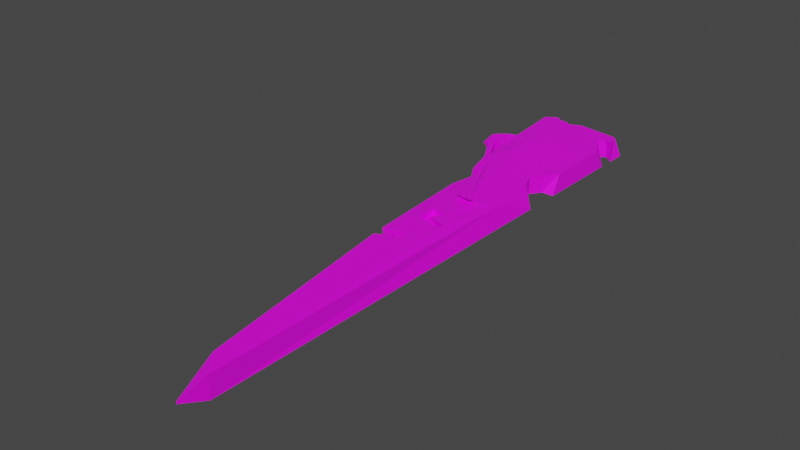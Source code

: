 # Source: SharpScrapPiece.blend  (saved by Blender 3.6.11; exported with 4.5.12 LTS)
import bpy
from mathutils import Matrix  # noqa: F401  (used for matrix-valued properties, if any)

bpy.ops.wm.read_factory_settings(use_empty=True)
scene = bpy.context.scene
scene.name = 'Scene'

# ---- collections
col_collection = bpy.data.collections.new('Collection'); scene.collection.children.link(col_collection)

# ---- images (referenced by path relative to the original .blend; pixels are not part of the script)
import os
ASSET_DIR = os.environ.get("B2B_ASSET_DIR", "")  # directory of the original .blend (textures are referenced by path, not embedded)
HERE = os.path.dirname(os.path.abspath(__file__))  # packed textures are extracted next to this script under _unpacked/

def load_image(name, relpath, width, height, colorspace="sRGB"):
    """Load a texture the original file referenced (path relative to the .blend, or extracted next to this script)."""
    p = next((c for c in (os.path.join(HERE, relpath), os.path.join(ASSET_DIR, relpath)) if relpath and os.path.exists(c)), "")
    if p:
        img = bpy.data.images.load(p, check_existing=True)
        img.name = name
    else:  # same state as the original file: an image datablock whose file is absent (Cycles renders it pink)
        img = bpy.data.images.new(name, width, height)
        img.source = "FILE"
        img.filepath = "//" + (relpath or name)
    img.colorspace_settings.name = colorspace
    return img
img_palette_jpeg = load_image('palette.jpeg', 'palette.jpeg', 1024, 1024, 'sRGB')

# ---- materials (node trees are filled in below, after node groups)
mat_sharpscrappiecemat = bpy.data.materials.new('SharpScrapPieceMat')
mat_sharpscrappiecemat.alpha_threshold = 0.0
mat_sharpscrappiecemat.use_transparent_shadow = False
mat_sharpscrappiecemat.roughness = 0.5
mat_sharpscrappiecemat.line_color = (0.0, 0.0, 0.0, 1.0)

# ---- material node trees
mat_sharpscrappiecemat.use_nodes = True; mat_sharpscrappiecemat.node_tree.nodes.clear()
_N = mat_sharpscrappiecemat.node_tree.nodes; _L = mat_sharpscrappiecemat.node_tree.links
n0 = _N.new('ShaderNodeOutputMaterial'); n0.name = 'Material Output'; n0.location = (300, 300)
n1 = _N.new('ShaderNodeBsdfPrincipled'); n1.name = 'Principled BSDF'; n1.location = (10, 300)
n1.distribution = 'GGX'
n1.subsurface_method = 'RANDOM_WALK_SKIN'
n1.inputs[3].default_value = 1.45
n1.inputs[27].default_value = (0.0, 0.0, 0.0, 1.0)
n1.inputs[28].default_value = 1.0
n2 = _N.new('ShaderNodeTexImage'); n2.name = 'Image Texture'; n2.location = (-280, 280)
n2.image = img_palette_jpeg
_L.new(n1.outputs[0], n0.inputs[0])
_L.new(n2.outputs[0], n1.inputs[0])
n0.is_active_output = True

# ---- world
world_world = bpy.data.worlds.new('World'); scene.world = world_world
world_world.use_nodes = True; world_world.node_tree.nodes.clear()
_N = world_world.node_tree.nodes; _L = world_world.node_tree.links
n0 = _N.new('ShaderNodeOutputWorld'); n0.name = 'World Output'; n0.location = (300, 300)
n1 = _N.new('ShaderNodeBackground'); n1.name = 'Background'; n1.location = (10, 300)
n1.inputs[0].default_value = (0.05088, 0.05088, 0.05088, 1.0)
_L.new(n1.outputs[0], n0.inputs[0])
n0.is_active_output = True
world_world.color = (0.05088, 0.05088, 0.05088)
world_world.use_sun_shadow = False
world_world.sun_shadow_jitter_overblur = 0.0

# ---- meshes
me_plane_001 = bpy.data.meshes.new('Plane.001')
me_plane_001.from_pydata([(0.2382, -0.8147, 0.0), (0.3012, -0.8868, 0.0), (-0.0009895, 0.9922, 0.009451), (0.3164, 0.9886, 0.0), (0.02396, 0.7747, 0.006054), (0.03499, 0.6576, 0.0), (0.1112, 0.6909, 0.0), (0.1033, 0.7621, 0.0), (-0.07197, 0.7117, 0.03628), (-0.07195, 0.7116, 0.03628), (0.1257, 1.011, 0.0), (0.04349, 1.02, 0.0), (0.06134, 0.9947, 0.0), (0.07753, 1.005, 0.0), (0.1062, 0.98, 0.0), (0.3154, 0.8681, 0.0), (0.3158, 0.9218, 0.0), (0.2755, 0.8865, 0.0), (0.2851, 0.8991, 0.0), (0.2476, 0.9175, 0.0), (0.2829, 0.9469, 0.0), (0.003365, 0.7566, 0.0), (-0.03832, 0.7137, 0.0), (-0.02912, 0.7316, 0.0), (0.3121, 0.4367, 0.0), (0.3131, 0.5648, 0.0), (0.2642, 0.4669, 0.0), (0.2443, 0.5251, 0.0), (0.2723, 0.5641, 0.0), (0.04404, 0.5874, 0.0), (0.04929, 0.5466, 0.0), (0.05997, 0.5671, 0.0), (0.06218, 0.5546, 0.0), (0.0747, 0.5744, 0.0), (0.05335, 0.5833, 0.0), (0.004091, 0.6708, 0.0), (-0.03148, 0.6914, 0.0), (0.06197, 0.4481, 0.0), (0.07184, 0.3714, 0.0), (0.1112, 0.4119, 0.0), (0.09001, 0.4366, 0.0), (0.1192, 0.4534, 0.0), (0.1278, -0.06298, 0.0), (0.1338, -0.1098, 0.0), (0.1581, -0.09597, 0.0), (0.1501, -0.0889, 0.0), (0.1837, -0.07654, 0.0), (0.1846, -0.1136, 0.0), (0.2031, -0.04739, 0.0), (0.1338, -0.1098, 0.07348), (0.2382, -0.8147, 0.07348), (0.3012, -0.8868, 0.07348), (0.3117, 0.9337, 0.06403), (0.2918, 0.9829, 0.06403), (0.03858, 1.018, 0.06403), (-0.0009895, 0.9922, 0.06403), (0.02454, 0.7765, 0.06781), (0.03224, 0.6673, 0.06501), (0.09496, 0.6982, 0.07348), (0.08894, 0.749, 0.07348), (-0.07197, 0.7117, 0.0372), (-0.07195, 0.7116, 0.0372), (0.1477, 1.004, 0.06403), (0.3082, 0.6037, 0.06403), (0.31, 0.8315, 0.06403), (0.06113, 0.9993, 0.06403), (0.07914, 1.001, 0.06403), (0.105, 0.9872, 0.06403), (0.003365, 0.7566, 0.07348), (0.2819, 0.8858, 0.06403), (0.279, 0.8998, 0.06403), (0.2569, 0.9189, 0.06403), (0.2826, 0.9399, 0.06403), (-0.03832, 0.7137, 0.07348), (-0.02912, 0.7316, 0.07348), (0.2974, 0.2904, 0.06781), (0.04138, 0.5958, 0.06781), (0.2678, 0.4705, 0.06403), (0.2504, 0.5226, 0.06403), (0.2739, 0.5592, 0.06403), (0.04445, 0.5549, 0.06781), (0.05834, 0.5607, 0.07348), (0.06417, 0.5608, 0.07348), (0.06816, 0.5723, 0.07348), (0.05567, 0.5824, 0.07348), (0.004091, 0.6708, 0.07348), (-0.03148, 0.6914, 0.07348), (0.0677, 0.4614, 0.06403), (0.09144, 0.3195, 0.06639), (0.1278, -0.06298, 0.07348), (0.1034, 0.4099, 0.06403), (0.09648, 0.4356, 0.06403), (0.1081, 0.4506, 0.06403), (0.1581, -0.09597, 0.07348), (0.1501, -0.0889, 0.07348), (0.1837, -0.07654, 0.07348), (0.1846, -0.1136, 0.07348), (0.2031, -0.04739, 0.07348), (0.02108, 0.7657, 0.02066), (0.03499, 0.6576, 0.02066), (0.1112, 0.6909, 0.02066), (0.1033, 0.7621, 0.02066), (0.1772, 0.2429, 0.07514), (0.2084, 0.2521, 0.07569), (0.2323, 0.2425, 0.07514), (0.1797, 0.2264, 0.09069), (0.2093, 0.2629, 0.09069), (0.2317, 0.2156, 0.09069), (0.2862, -0.9708, 0.0341), (0.2907, -0.976, 0.0341), (0.2862, -0.9708, 0.03938), (0.2907, -0.976, 0.03938), (0.2365, 0.04016, 0.07348), (0.1649, 0.06165, 0.07348), (0.1635, 0.1284, 0.07348), (0.2206, 0.1153, 0.07348), (0.1938, 0.08001, 0.07348), (0.2602, 0.05482, 0.07348), (0.2365, 0.04016, 0.05371), (0.1649, 0.06165, 0.05371), (0.1635, 0.1284, 0.05371), (0.2206, 0.1153, 0.05371), (0.1938, 0.08001, 0.05371), (0.2602, 0.05482, 0.05371), (0.2996, -0.9005, 0.005226), (0.2746, -0.8564, 0.0), (0.2972, -0.9203, 0.06069), (0.2644, -0.8999, 0.05486), (0.2603, -0.8868, 0.01575), (0.2555, -0.8711, 0.04319), (0.2991, -0.9041, 0.04361), (0.2971, -0.9215, 0.02802), (0.2802, -0.8954, 0.01099), (0.28, -0.8838, 0.06633), (0.151, 0.7986, 0.07002), (0.1661, 0.8665, 0.06762), (0.1968, 0.8193, 0.06751), (0.1669, 0.7813, 0.06921), (0.2055, 0.7438, 0.06723), (0.1335, 0.7477, 0.07109), (0.1057, 0.8343, 0.0699)], [], [(0, 43, 44, 45, 46, 47, 48, 42, 38, 39, 40, 41, 37, 30, 31, 32, 33, 34, 29, 5, 6, 7, 4, 2, 11, 12, 13, 14, 10, 3, 16, 20, 19, 18, 17, 15, 25, 28, 27, 26, 24, 1, 125), (7, 6, 100, 101), (5, 9, 8, 22, 23, 21, 4), (30, 29, 34, 33, 32, 31), (30, 36, 35, 29), (50, 51, 75, 117, 112, 113, 114, 89, 97, 96, 95, 94, 93, 49), (57, 58, 59, 56), (57, 56, 68, 74, 73, 60, 61), (80, 81, 82, 83, 84, 76), (80, 76, 85, 86), (8, 9, 61, 60), (22, 8, 60, 73), (47, 46, 95, 96), (9, 5, 57, 61), (23, 22, 73, 74), (48, 47, 96, 97), (3, 10, 62, 53), (35, 36, 86, 85), (21, 23, 74, 68), (42, 48, 97, 89), (25, 15, 64, 63), (36, 30, 80, 86), (1, 24, 75, 51), (12, 11, 54, 65), (29, 35, 85, 76), (43, 0, 50, 49), (5, 29, 76, 57), (13, 12, 65, 66), (30, 37, 87, 80), (50, 0, 128, 129, 127), (24, 26, 77, 75), (14, 13, 66, 67), (38, 42, 89, 88), (16, 3, 53, 52), (26, 27, 78, 77), (10, 14, 67, 62), (39, 38, 88, 90), (11, 2, 55, 54), (27, 28, 79, 78), (4, 21, 68, 56), (40, 39, 90, 91), (2, 4, 56, 55), (28, 25, 63, 79), (15, 17, 69, 64), (41, 40, 91, 92), (17, 18, 70, 69), (37, 41, 92, 87), (18, 19, 71, 70), (44, 43, 49, 93), (19, 20, 72, 71), (45, 44, 93, 94), (20, 16, 52, 72), (46, 45, 94, 95), (99, 98, 101, 100), (5, 4, 98, 99), (4, 7, 101, 98), (6, 5, 99, 100), (106, 105, 107), (88, 102, 103, 104, 75, 77, 78, 79, 63, 64, 138, 139, 140, 56, 59, 58, 57, 76, 84, 83, 82, 81, 80, 87, 92, 91, 90), (102, 104, 107, 105), (104, 103, 106, 107), (103, 102, 105, 106), (108, 109, 111, 110), (1, 51, 126, 130, 131, 124), (0, 125, 128), (51, 50, 127, 133, 126), (122, 121, 120, 119, 118, 123), (89, 114, 115, 116, 117, 75, 104, 102, 88), (113, 112, 118, 119), (112, 117, 123, 118), (116, 115, 121, 122), (114, 113, 119, 120), (117, 116, 122, 123), (115, 114, 120, 121), (127, 129, 128, 108, 110), (124, 131, 130, 126, 111, 109), (128, 125, 132, 124, 109, 108), (124, 132, 125, 1), (126, 133, 127, 110, 111), (56, 140, 134, 135, 136, 137, 138, 64, 69, 70, 71, 72, 52, 53, 62, 67, 66, 65, 54, 55), (137, 136, 135, 134, 140, 139, 138)])
_uv = me_plane_001.uv_layers.new(name='UVMap')
_uv.uv.foreach_set('vector', [0.719, 0.02364, 0.719, 0.02944, 0.721, 0.0296, 0.7204, 0.02964, 0.7232, 0.0298, 0.723, 0.02953, 0.7248, 0.03006, 0.719, 0.02978, 0.719, 0.03289, 0.7215, 0.03325, 0.7204, 0.0334, 0.7222, 0.03356, 0.719, 0.03344, 0.719, 0.03415, 0.7197, 0.03431, 0.7197, 0.03422, 0.7205, 0.03438, 0.7194, 0.03442, 0.719, 0.03444, 0.719, 0.03494, 0.7229, 0.03527, 0.7229, 0.03578, 0.719, 0.03572, 0.719, 0.03759, 0.7213, 0.03759, 0.722, 0.03742, 0.7227, 0.03751, 0.7239, 0.03735, 0.7248, 0.03759, 0.7329, 0.03759, 0.7329, 0.03712, 0.7314, 0.03726, 0.7298, 0.03702, 0.7315, 0.03693, 0.7311, 0.03683, 0.7329, 0.03674, 0.7329, 0.0346, 0.7307, 0.03455, 0.7292, 0.03423, 0.7302, 0.03385, 0.7329, 0.0337, 0.7329, 0.02364, 0.727, 0.02364, 0.6691, 0.03578, 0.6691, 0.03527, 0.6691, 0.03527, 0.6691, 0.03578, 0.6652, 0.03494, 0.6652, 0.03494, 0.6652, 0.03572, 0.6652, 0.03535, 0.6652, 0.03561, 0.6652, 0.03572, 0.6652, 0.03572, 0.6652, 0.03415, 0.6652, 0.03444, 0.6656, 0.03442, 0.6667, 0.03438, 0.6659, 0.03422, 0.6659, 0.03431, 0.6652, 0.03415, 0.6652, 0.03415, 0.6652, 0.03444, 0.6652, 0.03444, 0.6397, 0.02364, 0.6537, 0.02364, 0.6537, 0.0337, 0.6502, 0.03076, 0.6485, 0.03063, 0.6435, 0.03072, 0.6438, 0.03122, 0.6397, 0.02978, 0.6456, 0.03006, 0.6437, 0.02953, 0.6439, 0.0298, 0.6412, 0.02964, 0.6418, 0.0296, 0.6397, 0.02944, 0.6652, 0.03494, 0.6691, 0.03527, 0.6691, 0.03578, 0.6652, 0.03572, 0.6652, 0.2662, 0.6652, 0.267, 0.6652, 0.267, 0.6652, 0.2669, 0.6652, 0.2666, 0.6652, 0.267, 0.6652, 0.2662, 0.413, 0.03415, 0.4137, 0.03431, 0.4137, 0.03422, 0.4145, 0.03438, 0.4134, 0.03442, 0.413, 0.03444, 0.6652, 0.03415, 0.6652, 0.03444, 0.6652, 0.03444, 0.6652, 0.03415, 0.6652, 0.03572, 0.6652, 0.03494, 0.6652, 0.03494, 0.6652, 0.03572, 0.6652, 0.2666, 0.6652, 0.267, 0.6652, 0.267, 0.6652, 0.2666, 0.542, 0.02953, 0.5422, 0.0298, 0.5422, 0.0298, 0.542, 0.02953, 0.6652, 0.03494, 0.6652, 0.03494, 0.6652, 0.03494, 0.6652, 0.03494, 0.6652, 0.2091, 0.6652, 0.2088, 0.6652, 0.2088, 0.6652, 0.2091, 0.5439, 0.03006, 0.542, 0.02953, 0.542, 0.02953, 0.5439, 0.03006, 0.6791, 0.03759, 0.671, 0.03759, 0.671, 0.03759, 0.6791, 0.03759, 0.6652, 0.03444, 0.6652, 0.03415, 0.6652, 0.03415, 0.6652, 0.03444, 0.6652, 0.03572, 0.6652, 0.03561, 0.6652, 0.03561, 0.6652, 0.03572, 0.538, 0.02978, 0.5439, 0.03006, 0.5439, 0.03006, 0.538, 0.02978, 0.6791, 0.0346, 0.6791, 0.03674, 0.6791, 0.03674, 0.6791, 0.0346, 0.6652, 0.03415, 0.6652, 0.03415, 0.6652, 0.03415, 0.6652, 0.03415, 0.6791, 0.02364, 0.6791, 0.0337, 0.6791, 0.0337, 0.6791, 0.02364, 0.7809, 0.03742, 0.7802, 0.03759, 0.7802, 0.03759, 0.7809, 0.03742, 0.6652, 0.03444, 0.6652, 0.03444, 0.6652, 0.03444, 0.6652, 0.03444, 0.6652, 0.02944, 0.6652, 0.02364, 0.6652, 0.02364, 0.6652, 0.02944, 0.671, 0.3853, 0.671, 0.3848, 0.671, 0.3848, 0.671, 0.3853, 0.7816, 0.03751, 0.7809, 0.03742, 0.7809, 0.03742, 0.7816, 0.03751, 0.6652, 0.03415, 0.6652, 0.03344, 0.6652, 0.03344, 0.6652, 0.03415, 0.6652, 0.02364, 0.6652, 0.02364, 0.6652, 0.02364, 0.6652, 0.02364, 0.6652, 0.02364, 0.4967, 0.0337, 0.494, 0.03385, 0.494, 0.03385, 0.4967, 0.0337, 0.7827, 0.03735, 0.7816, 0.03751, 0.7816, 0.03751, 0.7827, 0.03735, 0.6652, 0.03289, 0.6652, 0.02978, 0.6652, 0.02978, 0.6652, 0.03289, 0.6791, 0.03712, 0.6791, 0.03759, 0.6791, 0.03759, 0.6791, 0.03712, 0.494, 0.03385, 0.493, 0.03423, 0.493, 0.03423, 0.494, 0.03385, 0.7837, 0.03759, 0.7827, 0.03735, 0.7827, 0.03735, 0.7837, 0.03759, 0.6677, 0.03325, 0.6652, 0.03289, 0.6652, 0.03289, 0.6677, 0.03325, 0.6675, 0.03759, 0.6652, 0.03759, 0.6652, 0.03759, 0.6675, 0.03759, 0.493, 0.03423, 0.4945, 0.03455, 0.4945, 0.03455, 0.493, 0.03423, 0.6652, 0.03572, 0.6652, 0.03572, 0.6652, 0.03572, 0.6652, 0.03572, 0.6667, 0.0334, 0.6677, 0.03325, 0.6677, 0.03325, 0.6667, 0.0334, 0.6652, 0.03759, 0.6652, 0.03572, 0.6652, 0.03572, 0.6652, 0.03759, 0.4945, 0.03455, 0.4967, 0.0346, 0.4967, 0.0346, 0.4945, 0.03455, 0.4596, 0.03674, 0.4578, 0.03683, 0.4578, 0.03683, 0.4596, 0.03674, 0.6684, 0.03356, 0.6667, 0.0334, 0.6667, 0.0334, 0.6684, 0.03356, 0.4578, 0.03683, 0.4582, 0.03693, 0.4582, 0.03693, 0.4578, 0.03683, 0.6652, 0.03344, 0.6684, 0.03356, 0.6684, 0.03356, 0.6652, 0.03344, 0.4582, 0.03693, 0.4566, 0.03702, 0.4566, 0.03702, 0.4582, 0.03693, 0.54, 0.0296, 0.538, 0.02944, 0.538, 0.02944, 0.54, 0.0296, 0.4566, 0.03702, 0.4582, 0.03726, 0.4582, 0.03726, 0.4566, 0.03702, 0.5395, 0.02964, 0.54, 0.0296, 0.54, 0.0296, 0.5395, 0.02964, 0.4582, 0.03726, 0.4596, 0.03712, 0.4596, 0.03712, 0.4582, 0.03726, 0.5422, 0.0298, 0.5395, 0.02964, 0.5395, 0.02964, 0.5422, 0.0298, 0.6652, 0.03494, 0.6652, 0.03572, 0.6691, 0.03578, 0.6691, 0.03527, 0.6652, 0.03494, 0.6652, 0.03572, 0.6652, 0.03572, 0.6652, 0.03494, 0.6652, 0.03572, 0.6691, 0.03578, 0.6691, 0.03578, 0.6652, 0.03572, 0.6691, 0.03527, 0.6652, 0.03494, 0.6652, 0.03494, 0.6691, 0.03527, 0.7237, 0.03231, 0.7217, 0.032, 0.7249, 0.03201, 0.6652, 0.03289, 0.6708, 0.032, 0.6728, 0.03231, 0.6741, 0.03201, 0.6791, 0.0337, 0.6764, 0.03385, 0.6754, 0.03423, 0.6769, 0.03455, 0.6791, 0.0346, 0.6791, 0.03674, 0.674, 0.03578, 0.6708, 0.03574, 0.6695, 0.03634, 0.6652, 0.03572, 0.6691, 0.03578, 0.6691, 0.03527, 0.6652, 0.03494, 0.6652, 0.03444, 0.6656, 0.03442, 0.6667, 0.03438, 0.6659, 0.03422, 0.6659, 0.03431, 0.6652, 0.03415, 0.6652, 0.03344, 0.6684, 0.03356, 0.6667, 0.0334, 0.6677, 0.03325, 0.6708, 0.032, 0.6741, 0.03201, 0.6741, 0.03201, 0.6708, 0.032, 0.7249, 0.03201, 0.7237, 0.03231, 0.7237, 0.03231, 0.7249, 0.03201, 0.6728, 0.03231, 0.6708, 0.032, 0.6708, 0.032, 0.6728, 0.03231, 0.6652, 0.4403, 0.6791, 0.4403, 0.6791, 0.4403, 0.6652, 0.4403, 0.6791, 0.02364, 0.6791, 0.02364, 0.6791, 0.02364, 0.6791, 0.02364, 0.6791, 0.02364, 0.6791, 0.02364, 0.6652, 0.02364, 0.6732, 0.02364, 0.6652, 0.02364, 0.6791, 0.02364, 0.6652, 0.02364, 0.6652, 0.02364, 0.6727, 0.02364, 0.6791, 0.02364, 0.828, 0.03089, 0.83, 0.03118, 0.8262, 0.03122, 0.8259, 0.03072, 0.8309, 0.03063, 0.8326, 0.03076, 0.6383, 0.02978, 0.6424, 0.03122, 0.6461, 0.03118, 0.6442, 0.03089, 0.6487, 0.03076, 0.6522, 0.0337, 0.6472, 0.03201, 0.6439, 0.032, 0.6383, 0.03289, 0.6689, 0.03072, 0.6739, 0.03063, 0.6739, 0.03063, 0.6689, 0.03072, 0.6739, 0.03063, 0.6756, 0.03076, 0.6756, 0.03076, 0.6739, 0.03063, 0.6711, 0.03089, 0.673, 0.03118, 0.673, 0.03118, 0.6711, 0.03089, 0.6693, 0.03122, 0.6689, 0.03072, 0.6689, 0.03072, 0.6693, 0.03122, 0.6756, 0.03076, 0.6711, 0.03089, 0.6711, 0.03089, 0.6756, 0.03076, 0.673, 0.03118, 0.6693, 0.03122, 0.6693, 0.03122, 0.673, 0.03118, 0.6652, 0.3008, 0.6652, 0.3008, 0.6652, 0.3008, 0.6652, 0.3008, 0.6652, 0.3008, 0.6791, 0.3008, 0.6791, 0.3008, 0.6791, 0.3008, 0.6791, 0.3008, 0.6791, 0.3008, 0.6791, 0.3008, 0.6652, 0.3008, 0.6732, 0.3008, 0.672, 0.3008, 0.6791, 0.3008, 0.6791, 0.3008, 0.6652, 0.3008, 0.6791, 0.02364, 0.672, 0.02364, 0.6732, 0.02364, 0.6791, 0.02364, 0.6791, 0.3008, 0.6727, 0.3008, 0.6652, 0.3008, 0.6652, 0.3008, 0.6791, 0.3008, 0.6652, 0.03572, 0.6695, 0.03634, 0.6716, 0.03613, 0.6723, 0.03663, 0.6737, 0.03634, 0.6723, 0.03602, 0.674, 0.03578, 0.6791, 0.03674, 0.6773, 0.03683, 0.6777, 0.03693, 0.6761, 0.03702, 0.6776, 0.03726, 0.6791, 0.03712, 0.6791, 0.03759, 0.671, 0.03759, 0.6701, 0.03735, 0.669, 0.03751, 0.6682, 0.03742, 0.6675, 0.03759, 0.6652, 0.03759, 0.673, 0.4323, 0.6744, 0.4326, 0.6731, 0.4329, 0.6723, 0.4324, 0.6702, 0.4326, 0.6715, 0.432, 0.6748, 0.432])
me_plane_001.materials.append(mat_sharpscrappiecemat)
me_plane_001.update()

# ---- objects
ob_model = bpy.data.objects.new('Model', me_plane_001)

# ---- transforms, parenting, visibility, modifiers, constraints
ob_model.location = (0.0, 0.0, 0.0)

# ---- collection membership
col_collection.objects.link(ob_model)

# ---- scene / render settings (as saved in the file)
scene.frame_start = 1; scene.frame_end = 250; scene.frame_set(1)
scene.render.engine = 'BLENDER_EEVEE_NEXT'
scene.cycles.sampling_pattern = 'TABULATED_SOBOL'
scene.view_settings.view_transform = 'Filmic'
bpy.context.view_layer.update()

# ---- added for rendering (the .blend has no active camera and no usable light): camera, sun
cam_auto = bpy.data.cameras.new('AutoCamera')
cam_auto.lens = 50.0
cam_auto.sensor_width = 36.0
cam_auto.clip_end = 1000.0
ob_auto_camera = bpy.data.objects.new('AutoCamera', cam_auto)
scene.collection.objects.link(ob_auto_camera)
ob_auto_camera.location = (2.00556, -2.23799, 1.55204)
ob_auto_camera.rotation_euler = (1.09748, -7.21219e-08, 0.694738)
scene.camera = ob_auto_camera
light_auto_sun = bpy.data.lights.new('AutoSun', 'SUN')
light_auto_sun.energy = 3.0
light_auto_sun.angle = 0.0523599
ob_auto_sun = bpy.data.objects.new('AutoSun', light_auto_sun)
scene.collection.objects.link(ob_auto_sun)
ob_auto_sun.rotation_euler = (0.872665, 0.174533, 0.523599)
bpy.context.view_layer.update()
